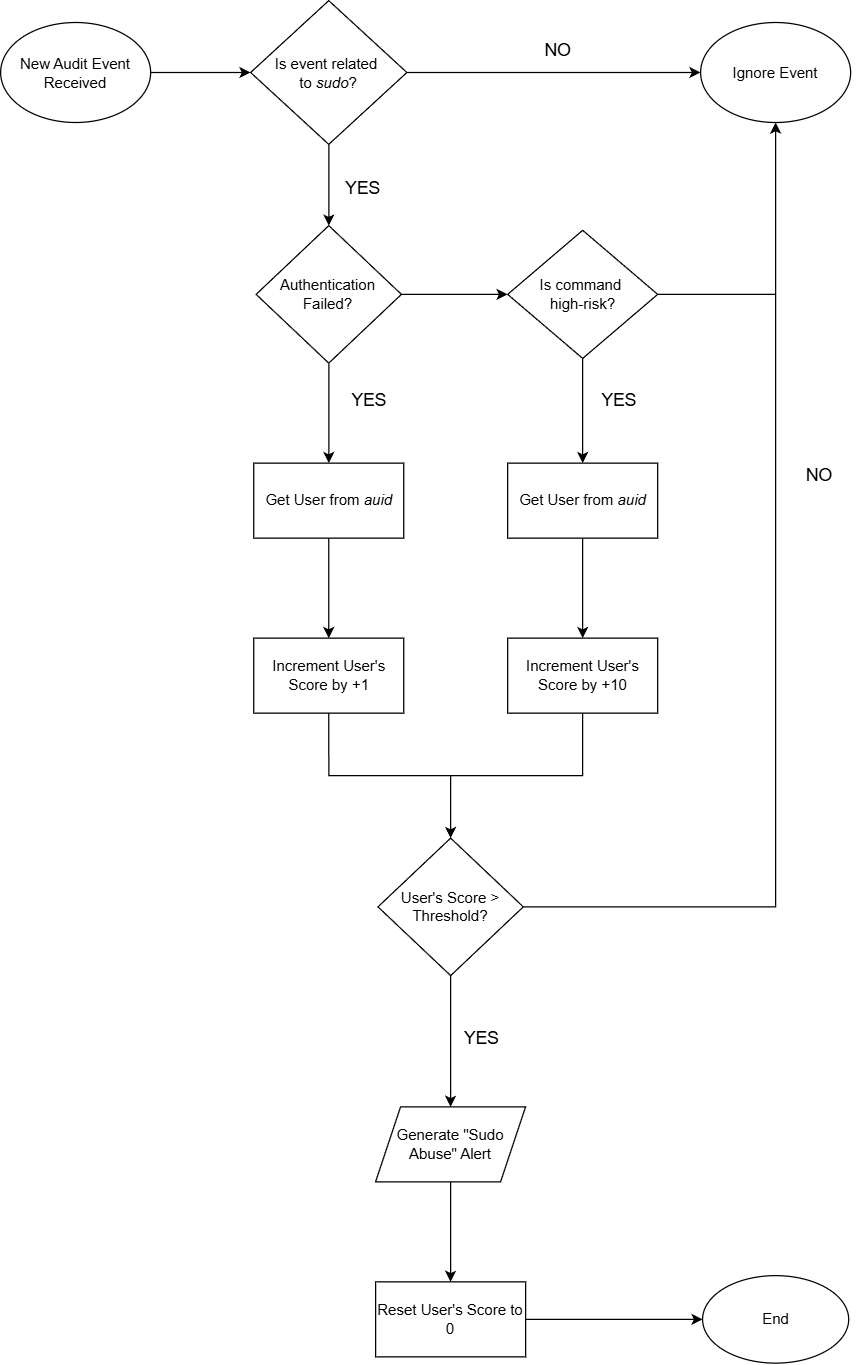

The diagram above was exported from draw.io. Its source (the exported page's mxGraphModel, read from the mxfile embedded in the PNG):
<mxGraphModel dx="2379" dy="1070" grid="1" gridSize="10" guides="1" tooltips="1" connect="1" arrows="1" fold="1" page="1" pageScale="1" pageWidth="850" pageHeight="1100" math="0" shadow="0">
  <root>
    <mxCell id="0" />
    <mxCell id="1" parent="0" />
    <mxCell id="64Co_tz4yb5EyAUEF49a-46" style="edgeStyle=orthogonalEdgeStyle;rounded=0;orthogonalLoop=1;jettySize=auto;html=1;entryX=0;entryY=0.5;entryDx=0;entryDy=0;" edge="1" parent="1" source="64Co_tz4yb5EyAUEF49a-2" target="64Co_tz4yb5EyAUEF49a-5">
      <mxGeometry relative="1" as="geometry" />
    </mxCell>
    <mxCell id="64Co_tz4yb5EyAUEF49a-2" value="New Audit Event Received" style="ellipse;whiteSpace=wrap;html=1;" vertex="1" parent="1">
      <mxGeometry x="90" y="17.5" width="120" height="80" as="geometry" />
    </mxCell>
    <mxCell id="64Co_tz4yb5EyAUEF49a-9" style="edgeStyle=orthogonalEdgeStyle;rounded=0;orthogonalLoop=1;jettySize=auto;html=1;entryX=0;entryY=0.5;entryDx=0;entryDy=0;" edge="1" parent="1" source="64Co_tz4yb5EyAUEF49a-5" target="64Co_tz4yb5EyAUEF49a-8">
      <mxGeometry relative="1" as="geometry" />
    </mxCell>
    <mxCell id="64Co_tz4yb5EyAUEF49a-13" value="" style="edgeStyle=orthogonalEdgeStyle;rounded=0;orthogonalLoop=1;jettySize=auto;html=1;" edge="1" parent="1" source="64Co_tz4yb5EyAUEF49a-5" target="64Co_tz4yb5EyAUEF49a-12">
      <mxGeometry relative="1" as="geometry" />
    </mxCell>
    <mxCell id="64Co_tz4yb5EyAUEF49a-5" value="Is event related&amp;nbsp;&lt;div&gt;to &lt;i&gt;sudo&lt;/i&gt;?&lt;/div&gt;" style="rhombus;whiteSpace=wrap;html=1;" vertex="1" parent="1">
      <mxGeometry x="290" width="125" height="115" as="geometry" />
    </mxCell>
    <mxCell id="64Co_tz4yb5EyAUEF49a-8" value="Ignore Event" style="ellipse;whiteSpace=wrap;html=1;" vertex="1" parent="1">
      <mxGeometry x="650" y="17.5" width="120" height="80" as="geometry" />
    </mxCell>
    <mxCell id="64Co_tz4yb5EyAUEF49a-10" value="&lt;font style=&quot;font-size: 14px;&quot;&gt;NO&lt;/font&gt;" style="text;html=1;whiteSpace=wrap;strokeColor=none;fillColor=none;align=center;verticalAlign=middle;rounded=0;" vertex="1" parent="1">
      <mxGeometry x="501.25" y="20" width="70" height="40" as="geometry" />
    </mxCell>
    <mxCell id="64Co_tz4yb5EyAUEF49a-16" value="" style="edgeStyle=orthogonalEdgeStyle;rounded=0;orthogonalLoop=1;jettySize=auto;html=1;" edge="1" parent="1" source="64Co_tz4yb5EyAUEF49a-12" target="64Co_tz4yb5EyAUEF49a-15">
      <mxGeometry relative="1" as="geometry" />
    </mxCell>
    <mxCell id="64Co_tz4yb5EyAUEF49a-20" value="" style="edgeStyle=orthogonalEdgeStyle;rounded=0;orthogonalLoop=1;jettySize=auto;html=1;" edge="1" parent="1" source="64Co_tz4yb5EyAUEF49a-12" target="64Co_tz4yb5EyAUEF49a-19">
      <mxGeometry relative="1" as="geometry" />
    </mxCell>
    <mxCell id="64Co_tz4yb5EyAUEF49a-12" value="Authentication Failed?" style="rhombus;whiteSpace=wrap;html=1;" vertex="1" parent="1">
      <mxGeometry x="294.38" y="180" width="116.25" height="110" as="geometry" />
    </mxCell>
    <mxCell id="64Co_tz4yb5EyAUEF49a-14" value="&lt;font style=&quot;font-size: 14px;&quot;&gt;YES&lt;/font&gt;" style="text;html=1;whiteSpace=wrap;strokeColor=none;fillColor=none;align=center;verticalAlign=middle;rounded=0;" vertex="1" parent="1">
      <mxGeometry x="345" y="130" width="70" height="40" as="geometry" />
    </mxCell>
    <mxCell id="64Co_tz4yb5EyAUEF49a-18" value="" style="edgeStyle=orthogonalEdgeStyle;rounded=0;orthogonalLoop=1;jettySize=auto;html=1;" edge="1" parent="1" source="64Co_tz4yb5EyAUEF49a-15" target="64Co_tz4yb5EyAUEF49a-17">
      <mxGeometry relative="1" as="geometry" />
    </mxCell>
    <mxCell id="64Co_tz4yb5EyAUEF49a-15" value="Get User from &lt;i&gt;auid&lt;/i&gt;" style="whiteSpace=wrap;html=1;" vertex="1" parent="1">
      <mxGeometry x="292.505" y="370" width="120" height="60" as="geometry" />
    </mxCell>
    <mxCell id="64Co_tz4yb5EyAUEF49a-30" style="edgeStyle=orthogonalEdgeStyle;rounded=0;orthogonalLoop=1;jettySize=auto;html=1;entryX=0.5;entryY=0;entryDx=0;entryDy=0;exitX=0.5;exitY=1;exitDx=0;exitDy=0;" edge="1" parent="1" source="64Co_tz4yb5EyAUEF49a-17" target="64Co_tz4yb5EyAUEF49a-29">
      <mxGeometry relative="1" as="geometry" />
    </mxCell>
    <mxCell id="64Co_tz4yb5EyAUEF49a-17" value="Increment User's Score by +1" style="whiteSpace=wrap;html=1;" vertex="1" parent="1">
      <mxGeometry x="292.505" y="510" width="120" height="60" as="geometry" />
    </mxCell>
    <mxCell id="64Co_tz4yb5EyAUEF49a-21" style="edgeStyle=orthogonalEdgeStyle;rounded=0;orthogonalLoop=1;jettySize=auto;html=1;entryX=0.5;entryY=1;entryDx=0;entryDy=0;exitX=1;exitY=0.5;exitDx=0;exitDy=0;" edge="1" parent="1" source="64Co_tz4yb5EyAUEF49a-19" target="64Co_tz4yb5EyAUEF49a-8">
      <mxGeometry relative="1" as="geometry">
        <mxPoint x="690" y="110" as="targetPoint" />
      </mxGeometry>
    </mxCell>
    <mxCell id="64Co_tz4yb5EyAUEF49a-25" value="" style="edgeStyle=orthogonalEdgeStyle;rounded=0;orthogonalLoop=1;jettySize=auto;html=1;" edge="1" parent="1" source="64Co_tz4yb5EyAUEF49a-19" target="64Co_tz4yb5EyAUEF49a-24">
      <mxGeometry relative="1" as="geometry" />
    </mxCell>
    <mxCell id="64Co_tz4yb5EyAUEF49a-19" value="Is command&amp;nbsp;&lt;div&gt;high-risk?&lt;/div&gt;" style="rhombus;whiteSpace=wrap;html=1;" vertex="1" parent="1">
      <mxGeometry x="495.63" y="183.75" width="120.01" height="102.5" as="geometry" />
    </mxCell>
    <mxCell id="64Co_tz4yb5EyAUEF49a-22" value="&lt;font style=&quot;font-size: 14px;&quot;&gt;NO&lt;/font&gt;" style="text;html=1;whiteSpace=wrap;strokeColor=none;fillColor=none;align=center;verticalAlign=middle;rounded=0;" vertex="1" parent="1">
      <mxGeometry x="710" y="360" width="70" height="40" as="geometry" />
    </mxCell>
    <mxCell id="64Co_tz4yb5EyAUEF49a-23" value="&lt;font style=&quot;font-size: 14px;&quot;&gt;YES&lt;/font&gt;" style="text;html=1;whiteSpace=wrap;strokeColor=none;fillColor=none;align=center;verticalAlign=middle;rounded=0;" vertex="1" parent="1">
      <mxGeometry x="350" y="300" width="70" height="40" as="geometry" />
    </mxCell>
    <mxCell id="64Co_tz4yb5EyAUEF49a-28" style="edgeStyle=orthogonalEdgeStyle;rounded=0;orthogonalLoop=1;jettySize=auto;html=1;entryX=0.5;entryY=0;entryDx=0;entryDy=0;" edge="1" parent="1" source="64Co_tz4yb5EyAUEF49a-24" target="64Co_tz4yb5EyAUEF49a-27">
      <mxGeometry relative="1" as="geometry">
        <mxPoint x="555.6450000000001" y="550" as="targetPoint" />
      </mxGeometry>
    </mxCell>
    <mxCell id="64Co_tz4yb5EyAUEF49a-24" value="Get User from&amp;nbsp;&lt;i&gt;auid&lt;/i&gt;" style="whiteSpace=wrap;html=1;" vertex="1" parent="1">
      <mxGeometry x="495.625" y="370" width="120" height="60" as="geometry" />
    </mxCell>
    <mxCell id="64Co_tz4yb5EyAUEF49a-26" value="&lt;font style=&quot;font-size: 14px;&quot;&gt;YES&lt;/font&gt;" style="text;html=1;whiteSpace=wrap;strokeColor=none;fillColor=none;align=center;verticalAlign=middle;rounded=0;" vertex="1" parent="1">
      <mxGeometry x="550" y="300" width="70" height="40" as="geometry" />
    </mxCell>
    <mxCell id="64Co_tz4yb5EyAUEF49a-35" style="edgeStyle=orthogonalEdgeStyle;rounded=0;orthogonalLoop=1;jettySize=auto;html=1;entryX=0.5;entryY=0;entryDx=0;entryDy=0;" edge="1" parent="1" source="64Co_tz4yb5EyAUEF49a-27" target="64Co_tz4yb5EyAUEF49a-29">
      <mxGeometry relative="1" as="geometry" />
    </mxCell>
    <mxCell id="64Co_tz4yb5EyAUEF49a-27" value="Increment User's Score by +10" style="whiteSpace=wrap;html=1;" vertex="1" parent="1">
      <mxGeometry x="495.64" y="510" width="120" height="60" as="geometry" />
    </mxCell>
    <mxCell id="64Co_tz4yb5EyAUEF49a-36" style="edgeStyle=orthogonalEdgeStyle;rounded=0;orthogonalLoop=1;jettySize=auto;html=1;entryX=0.5;entryY=1;entryDx=0;entryDy=0;" edge="1" parent="1" source="64Co_tz4yb5EyAUEF49a-29" target="64Co_tz4yb5EyAUEF49a-8">
      <mxGeometry relative="1" as="geometry" />
    </mxCell>
    <mxCell id="64Co_tz4yb5EyAUEF49a-39" value="" style="edgeStyle=orthogonalEdgeStyle;rounded=0;orthogonalLoop=1;jettySize=auto;html=1;" edge="1" parent="1" source="64Co_tz4yb5EyAUEF49a-29" target="64Co_tz4yb5EyAUEF49a-38">
      <mxGeometry relative="1" as="geometry" />
    </mxCell>
    <mxCell id="64Co_tz4yb5EyAUEF49a-29" value="User's Score &amp;gt; Threshold?" style="rhombus;whiteSpace=wrap;html=1;" vertex="1" parent="1">
      <mxGeometry x="391.88" y="670" width="116.25" height="110" as="geometry" />
    </mxCell>
    <mxCell id="64Co_tz4yb5EyAUEF49a-41" value="" style="edgeStyle=orthogonalEdgeStyle;rounded=0;orthogonalLoop=1;jettySize=auto;html=1;" edge="1" parent="1" source="64Co_tz4yb5EyAUEF49a-38" target="64Co_tz4yb5EyAUEF49a-40">
      <mxGeometry relative="1" as="geometry" />
    </mxCell>
    <mxCell id="64Co_tz4yb5EyAUEF49a-38" value="Generate &quot;Sudo Abuse&quot; Alert" style="shape=parallelogram;perimeter=parallelogramPerimeter;whiteSpace=wrap;html=1;fixedSize=1;" vertex="1" parent="1">
      <mxGeometry x="390.005" y="885" width="120" height="60" as="geometry" />
    </mxCell>
    <mxCell id="64Co_tz4yb5EyAUEF49a-45" style="edgeStyle=orthogonalEdgeStyle;rounded=0;orthogonalLoop=1;jettySize=auto;html=1;exitX=1;exitY=0.5;exitDx=0;exitDy=0;entryX=0;entryY=0.5;entryDx=0;entryDy=0;" edge="1" parent="1" source="64Co_tz4yb5EyAUEF49a-40" target="64Co_tz4yb5EyAUEF49a-44">
      <mxGeometry relative="1" as="geometry" />
    </mxCell>
    <mxCell id="64Co_tz4yb5EyAUEF49a-40" value="Reset User's Score to 0" style="whiteSpace=wrap;html=1;" vertex="1" parent="1">
      <mxGeometry x="390.005" y="1025" width="120" height="60" as="geometry" />
    </mxCell>
    <mxCell id="64Co_tz4yb5EyAUEF49a-44" value="End" style="ellipse;whiteSpace=wrap;html=1;" vertex="1" parent="1">
      <mxGeometry x="651.57" y="1020" width="116.87" height="70" as="geometry" />
    </mxCell>
    <mxCell id="64Co_tz4yb5EyAUEF49a-47" value="&lt;font style=&quot;font-size: 14px;&quot;&gt;YES&lt;/font&gt;" style="text;html=1;whiteSpace=wrap;strokeColor=none;fillColor=none;align=center;verticalAlign=middle;rounded=0;" vertex="1" parent="1">
      <mxGeometry x="440.01" y="810" width="70" height="40" as="geometry" />
    </mxCell>
  </root>
</mxGraphModel>